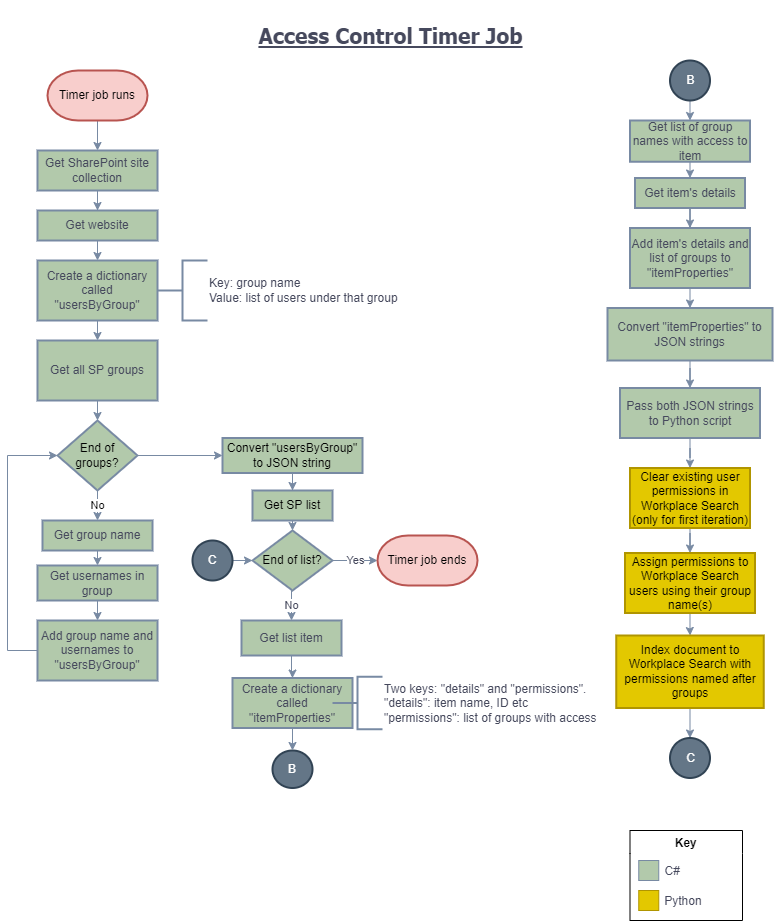

The diagram above was exported from draw.io. Its source (the exported page's mxGraphModel, read from the mxfile embedded in the PNG):
<mxGraphModel dx="782" dy="379" grid="1" gridSize="10" guides="1" tooltips="1" connect="1" arrows="1" fold="1" page="1" pageScale="1" pageWidth="827" pageHeight="1169" math="0" shadow="0">
  <root>
    <mxCell id="4jcqHuVMXJGRLVAX-CDn-0" />
    <mxCell id="4jcqHuVMXJGRLVAX-CDn-1" parent="4jcqHuVMXJGRLVAX-CDn-0" />
    <mxCell id="o_aTZgK_lMUBQzRyiENP-0" style="edgeStyle=orthogonalEdgeStyle;rounded=0;orthogonalLoop=1;jettySize=auto;html=1;exitX=0.5;exitY=1;exitDx=0;exitDy=0;exitPerimeter=0;entryX=0.5;entryY=0;entryDx=0;entryDy=0;strokeColor=#788AA3;fontColor=#46495D;" parent="4jcqHuVMXJGRLVAX-CDn-1" source="06QJgjheyKWEDEwsXyg1-0" target="zAuzTEXQ0loeMenYxShT-4" edge="1">
      <mxGeometry relative="1" as="geometry" />
    </mxCell>
    <mxCell id="06QJgjheyKWEDEwsXyg1-0" value="Timer job runs" style="strokeWidth=2;html=1;shape=mxgraph.flowchart.terminator;whiteSpace=wrap;rounded=0;shadow=0;glass=0;fillColor=#f8cecc;strokeColor=#b85450;" parent="4jcqHuVMXJGRLVAX-CDn-1" vertex="1">
      <mxGeometry x="70" y="80" width="100" height="50" as="geometry" />
    </mxCell>
    <mxCell id="kb0tOMfODao_x2VF_KVV-2" value="" style="edgeStyle=orthogonalEdgeStyle;rounded=0;orthogonalLoop=1;jettySize=auto;html=1;strokeColor=#788AA3;fontColor=#46495D;" parent="4jcqHuVMXJGRLVAX-CDn-1" source="zAuzTEXQ0loeMenYxShT-4" target="kb0tOMfODao_x2VF_KVV-1" edge="1">
      <mxGeometry relative="1" as="geometry" />
    </mxCell>
    <mxCell id="zAuzTEXQ0loeMenYxShT-4" value="Get SharePoint site collection" style="whiteSpace=wrap;html=1;rounded=0;shadow=0;strokeWidth=2;glass=0;fillColor=#B2C9AB;strokeColor=#788AA3;fontColor=#46495D;" parent="4jcqHuVMXJGRLVAX-CDn-1" vertex="1">
      <mxGeometry x="60" y="160" width="120" height="40" as="geometry" />
    </mxCell>
    <mxCell id="WW4I-RXEM9QJ9Gs0AJ3c-1" style="edgeStyle=orthogonalEdgeStyle;rounded=0;orthogonalLoop=1;jettySize=auto;html=1;exitX=0.5;exitY=1;exitDx=0;exitDy=0;entryX=0.5;entryY=0;entryDx=0;entryDy=0;fillColor=#f5f5f5;strokeColor=#788AA3;" edge="1" parent="4jcqHuVMXJGRLVAX-CDn-1" source="kb0tOMfODao_x2VF_KVV-1" target="WW4I-RXEM9QJ9Gs0AJ3c-0">
      <mxGeometry relative="1" as="geometry" />
    </mxCell>
    <mxCell id="kb0tOMfODao_x2VF_KVV-1" value="Get website" style="whiteSpace=wrap;html=1;rounded=0;shadow=0;strokeWidth=2;glass=0;fillColor=#B2C9AB;strokeColor=#788AA3;fontColor=#46495D;" parent="4jcqHuVMXJGRLVAX-CDn-1" vertex="1">
      <mxGeometry x="60" y="220" width="120" height="30" as="geometry" />
    </mxCell>
    <mxCell id="OuSpeUbrxb6y0M2eJ1nO-2" value="" style="edgeStyle=orthogonalEdgeStyle;rounded=0;orthogonalLoop=1;jettySize=auto;html=1;strokeColor=#788AA3;fontColor=#46495D;" parent="4jcqHuVMXJGRLVAX-CDn-1" source="m3oOogkEWPnxUuuOhz-7-26" target="OuSpeUbrxb6y0M2eJ1nO-1" edge="1">
      <mxGeometry relative="1" as="geometry" />
    </mxCell>
    <mxCell id="m3oOogkEWPnxUuuOhz-7-26" value="Get item's details" style="whiteSpace=wrap;html=1;rounded=0;shadow=0;strokeWidth=2;glass=0;fillColor=#B2C9AB;strokeColor=#788AA3;fontColor=#46495D;" parent="4jcqHuVMXJGRLVAX-CDn-1" vertex="1">
      <mxGeometry x="657.5" y="187.5" width="110" height="30" as="geometry" />
    </mxCell>
    <mxCell id="POzflLjCN7c363KJLhvA-6" value="" style="edgeStyle=orthogonalEdgeStyle;rounded=0;orthogonalLoop=1;jettySize=auto;html=1;strokeColor=#788AA3;fontColor=#46495D;" parent="4jcqHuVMXJGRLVAX-CDn-1" source="m3oOogkEWPnxUuuOhz-7-32" target="POzflLjCN7c363KJLhvA-5" edge="1">
      <mxGeometry relative="1" as="geometry" />
    </mxCell>
    <mxCell id="m3oOogkEWPnxUuuOhz-7-32" value="Convert &quot;itemProperties&quot; to JSON strings" style="whiteSpace=wrap;html=1;rounded=0;shadow=0;strokeWidth=2;glass=0;fillColor=#B2C9AB;strokeColor=#788AA3;fontColor=#46495D;" parent="4jcqHuVMXJGRLVAX-CDn-1" vertex="1">
      <mxGeometry x="630" y="317.5" width="165" height="52.5" as="geometry" />
    </mxCell>
    <mxCell id="Uw4urWr2d9hCYZkFgFzW-7" value="Key: group name&lt;br&gt;Value: list of users under that group" style="strokeWidth=2;html=1;shape=mxgraph.flowchart.annotation_2;align=left;labelPosition=right;pointerEvents=1;rounded=0;shadow=0;glass=0;fillColor=#B2C9AB;strokeColor=#788AA3;fontColor=#46495D;" parent="4jcqHuVMXJGRLVAX-CDn-1" vertex="1">
      <mxGeometry x="180" y="270" width="50" height="60" as="geometry" />
    </mxCell>
    <mxCell id="cNnbi6XCKgdL6GsCzx5T-35" style="edgeStyle=orthogonalEdgeStyle;rounded=0;orthogonalLoop=1;jettySize=auto;html=1;exitX=0.5;exitY=1;exitDx=0;exitDy=0;exitPerimeter=0;entryX=0.5;entryY=0;entryDx=0;entryDy=0;strokeColor=#788AA3;" edge="1" parent="4jcqHuVMXJGRLVAX-CDn-1" source="Uw4urWr2d9hCYZkFgFzW-21" target="cNnbi6XCKgdL6GsCzx5T-34">
      <mxGeometry relative="1" as="geometry" />
    </mxCell>
    <mxCell id="Uw4urWr2d9hCYZkFgFzW-21" value="B" style="verticalLabelPosition=middle;verticalAlign=middle;html=1;shape=mxgraph.flowchart.on-page_reference;rounded=0;shadow=0;glass=0;strokeWidth=2;labelPosition=center;align=center;fillColor=#647687;strokeColor=#314354;fontColor=#ffffff;" parent="4jcqHuVMXJGRLVAX-CDn-1" vertex="1">
      <mxGeometry x="692.5" y="70" width="40" height="40" as="geometry" />
    </mxCell>
    <mxCell id="OuSpeUbrxb6y0M2eJ1nO-4" style="edgeStyle=orthogonalEdgeStyle;rounded=0;orthogonalLoop=1;jettySize=auto;html=1;exitX=0.5;exitY=1;exitDx=0;exitDy=0;entryX=0.5;entryY=0;entryDx=0;entryDy=0;strokeColor=#788AA3;fontColor=#46495D;" parent="4jcqHuVMXJGRLVAX-CDn-1" source="OuSpeUbrxb6y0M2eJ1nO-1" target="m3oOogkEWPnxUuuOhz-7-32" edge="1">
      <mxGeometry relative="1" as="geometry" />
    </mxCell>
    <mxCell id="OuSpeUbrxb6y0M2eJ1nO-1" value="Add item's details and list of groups to &quot;itemProperties&quot;" style="whiteSpace=wrap;html=1;rounded=0;shadow=0;strokeWidth=2;glass=0;fillColor=#B2C9AB;strokeColor=#788AA3;fontColor=#46495D;" parent="4jcqHuVMXJGRLVAX-CDn-1" vertex="1">
      <mxGeometry x="652.5" y="237.5" width="120" height="60" as="geometry" />
    </mxCell>
    <mxCell id="POzflLjCN7c363KJLhvA-3" value="B" style="strokeWidth=2;html=1;shape=mxgraph.flowchart.start_2;whiteSpace=wrap;rounded=0;shadow=0;glass=0;align=center;fillColor=#647687;strokeColor=#314354;fontColor=#ffffff;" parent="4jcqHuVMXJGRLVAX-CDn-1" vertex="1">
      <mxGeometry x="295" y="760" width="40" height="37.5" as="geometry" />
    </mxCell>
    <mxCell id="C3uGT83J4ziUKUD-iYwm-1" value="" style="edgeStyle=orthogonalEdgeStyle;rounded=0;orthogonalLoop=1;jettySize=auto;html=1;strokeColor=#788AA3;fontColor=#46495D;" parent="4jcqHuVMXJGRLVAX-CDn-1" source="POzflLjCN7c363KJLhvA-5" target="C3uGT83J4ziUKUD-iYwm-0" edge="1">
      <mxGeometry relative="1" as="geometry" />
    </mxCell>
    <mxCell id="POzflLjCN7c363KJLhvA-5" value="Pass both JSON strings to Python script" style="whiteSpace=wrap;html=1;rounded=0;shadow=0;strokeWidth=2;glass=0;fillColor=#B2C9AB;strokeColor=#788AA3;fontColor=#46495D;" parent="4jcqHuVMXJGRLVAX-CDn-1" vertex="1">
      <mxGeometry x="642.5" y="397.5" width="140" height="50" as="geometry" />
    </mxCell>
    <mxCell id="C3uGT83J4ziUKUD-iYwm-3" value="" style="edgeStyle=orthogonalEdgeStyle;rounded=0;orthogonalLoop=1;jettySize=auto;html=1;strokeColor=#788AA3;fontColor=#46495D;" parent="4jcqHuVMXJGRLVAX-CDn-1" source="C3uGT83J4ziUKUD-iYwm-0" target="C3uGT83J4ziUKUD-iYwm-2" edge="1">
      <mxGeometry relative="1" as="geometry" />
    </mxCell>
    <mxCell id="C3uGT83J4ziUKUD-iYwm-0" value="Clear existing user permissions in Workplace Search (only for first iteration)" style="whiteSpace=wrap;html=1;rounded=0;shadow=0;strokeWidth=2;glass=0;fillColor=#e3c800;strokeColor=#B09500;fontColor=#000000;" parent="4jcqHuVMXJGRLVAX-CDn-1" vertex="1">
      <mxGeometry x="652.5" y="477.5" width="120" height="60" as="geometry" />
    </mxCell>
    <mxCell id="C3uGT83J4ziUKUD-iYwm-5" value="" style="edgeStyle=orthogonalEdgeStyle;rounded=0;orthogonalLoop=1;jettySize=auto;html=1;strokeColor=#788AA3;fontColor=#46495D;" parent="4jcqHuVMXJGRLVAX-CDn-1" source="C3uGT83J4ziUKUD-iYwm-2" target="C3uGT83J4ziUKUD-iYwm-4" edge="1">
      <mxGeometry relative="1" as="geometry" />
    </mxCell>
    <mxCell id="C3uGT83J4ziUKUD-iYwm-2" value="Assign permissions to Workplace Search users using their group name(s)" style="whiteSpace=wrap;html=1;rounded=0;shadow=0;strokeWidth=2;glass=0;fillColor=#e3c800;strokeColor=#B09500;fontColor=#000000;" parent="4jcqHuVMXJGRLVAX-CDn-1" vertex="1">
      <mxGeometry x="647.5" y="562.5" width="130" height="60" as="geometry" />
    </mxCell>
    <mxCell id="C3uGT83J4ziUKUD-iYwm-7" style="edgeStyle=orthogonalEdgeStyle;rounded=0;orthogonalLoop=1;jettySize=auto;html=1;exitX=0.5;exitY=1;exitDx=0;exitDy=0;entryX=0.5;entryY=0;entryDx=0;entryDy=0;entryPerimeter=0;strokeColor=#788AA3;fontColor=#46495D;" parent="4jcqHuVMXJGRLVAX-CDn-1" source="C3uGT83J4ziUKUD-iYwm-4" target="C3uGT83J4ziUKUD-iYwm-6" edge="1">
      <mxGeometry relative="1" as="geometry" />
    </mxCell>
    <mxCell id="C3uGT83J4ziUKUD-iYwm-4" value="Index document to Workplace Search with permissions named after groups" style="whiteSpace=wrap;html=1;rounded=0;shadow=0;strokeWidth=2;glass=0;fillColor=#e3c800;strokeColor=#B09500;fontColor=#000000;" parent="4jcqHuVMXJGRLVAX-CDn-1" vertex="1">
      <mxGeometry x="638.75" y="645" width="147.5" height="72.5" as="geometry" />
    </mxCell>
    <mxCell id="C3uGT83J4ziUKUD-iYwm-6" value="C" style="verticalLabelPosition=middle;verticalAlign=middle;html=1;shape=mxgraph.flowchart.on-page_reference;rounded=0;shadow=0;glass=0;strokeWidth=2;labelPosition=center;align=center;fillColor=#647687;strokeColor=#314354;fontColor=#ffffff;" parent="4jcqHuVMXJGRLVAX-CDn-1" vertex="1">
      <mxGeometry x="692.5" y="747.5" width="40" height="40" as="geometry" />
    </mxCell>
    <mxCell id="TQd5b2xGNC1LkoU4VR3R-0" value="&lt;h1 style=&quot;font-size: 21px&quot;&gt;Access Control Timer Job&lt;/h1&gt;" style="text;html=1;strokeColor=none;fillColor=none;align=center;verticalAlign=middle;whiteSpace=wrap;rounded=0;shadow=0;glass=0;labelBorderColor=none;fontFamily=Tahoma;fontSize=21;fontStyle=4;fontColor=#46495D;" parent="4jcqHuVMXJGRLVAX-CDn-1" vertex="1">
      <mxGeometry x="264" y="10" width="299" height="70" as="geometry" />
    </mxCell>
    <mxCell id="ZN4VidbErS3UwtD48-wh-6" value="Key" style="swimlane;rounded=0;sketch=0;swimlaneLine=0;" parent="4jcqHuVMXJGRLVAX-CDn-1" vertex="1">
      <mxGeometry x="652.5" y="840" width="112.5" height="90" as="geometry" />
    </mxCell>
    <mxCell id="ZN4VidbErS3UwtD48-wh-7" value="C#" style="text;strokeColor=none;fillColor=none;align=left;verticalAlign=middle;spacingLeft=4;spacingRight=4;overflow=hidden;points=[[0,0.5],[1,0.5]];portConstraint=eastwest;rotatable=0;rounded=0;sketch=0;fontColor=#46495D;" parent="ZN4VidbErS3UwtD48-wh-6" vertex="1">
      <mxGeometry x="29" y="25" width="80" height="30" as="geometry" />
    </mxCell>
    <mxCell id="ZN4VidbErS3UwtD48-wh-8" value="" style="rounded=0;whiteSpace=wrap;html=1;sketch=0;fontColor=#46495D;strokeColor=#788AA3;fillColor=#B2C9AB;" parent="ZN4VidbErS3UwtD48-wh-6" vertex="1">
      <mxGeometry x="8.75" y="30" width="20" height="20" as="geometry" />
    </mxCell>
    <mxCell id="ZN4VidbErS3UwtD48-wh-10" value="" style="rounded=0;whiteSpace=wrap;html=1;sketch=0;fontColor=#000000;strokeColor=#B09500;fillColor=#e3c800;" parent="ZN4VidbErS3UwtD48-wh-6" vertex="1">
      <mxGeometry x="8.75" y="60" width="20" height="20" as="geometry" />
    </mxCell>
    <mxCell id="ZN4VidbErS3UwtD48-wh-11" value="Python" style="text;strokeColor=none;fillColor=none;align=left;verticalAlign=middle;spacingLeft=4;spacingRight=4;overflow=hidden;points=[[0,0.5],[1,0.5]];portConstraint=eastwest;rotatable=0;rounded=0;sketch=0;fontColor=#46495D;" parent="ZN4VidbErS3UwtD48-wh-6" vertex="1">
      <mxGeometry x="28.75" y="55" width="80" height="30" as="geometry" />
    </mxCell>
    <mxCell id="cNnbi6XCKgdL6GsCzx5T-1" style="edgeStyle=orthogonalEdgeStyle;rounded=0;orthogonalLoop=1;jettySize=auto;html=1;exitX=0.5;exitY=1;exitDx=0;exitDy=0;entryX=0.5;entryY=0;entryDx=0;entryDy=0;strokeColor=#788AA3;" edge="1" parent="4jcqHuVMXJGRLVAX-CDn-1" source="WW4I-RXEM9QJ9Gs0AJ3c-0" target="cNnbi6XCKgdL6GsCzx5T-0">
      <mxGeometry relative="1" as="geometry" />
    </mxCell>
    <mxCell id="WW4I-RXEM9QJ9Gs0AJ3c-0" value="Create a dictionary called &quot;usersByGroup&quot;" style="whiteSpace=wrap;html=1;rounded=0;shadow=0;strokeWidth=2;glass=0;fillColor=#B2C9AB;strokeColor=#788AA3;fontColor=#46495D;" vertex="1" parent="4jcqHuVMXJGRLVAX-CDn-1">
      <mxGeometry x="60" y="270" width="120" height="60" as="geometry" />
    </mxCell>
    <mxCell id="cNnbi6XCKgdL6GsCzx5T-4" style="edgeStyle=orthogonalEdgeStyle;rounded=0;orthogonalLoop=1;jettySize=auto;html=1;exitX=0.5;exitY=1;exitDx=0;exitDy=0;entryX=0.5;entryY=0;entryDx=0;entryDy=0;strokeColor=#788AA3;" edge="1" parent="4jcqHuVMXJGRLVAX-CDn-1" source="cNnbi6XCKgdL6GsCzx5T-0" target="cNnbi6XCKgdL6GsCzx5T-3">
      <mxGeometry relative="1" as="geometry" />
    </mxCell>
    <mxCell id="cNnbi6XCKgdL6GsCzx5T-0" value="Get all SP groups" style="whiteSpace=wrap;html=1;rounded=0;shadow=0;strokeWidth=2;glass=0;fillColor=#B2C9AB;strokeColor=#788AA3;fontColor=#46495D;" vertex="1" parent="4jcqHuVMXJGRLVAX-CDn-1">
      <mxGeometry x="60" y="350" width="120" height="60" as="geometry" />
    </mxCell>
    <mxCell id="cNnbi6XCKgdL6GsCzx5T-6" value="No" style="edgeStyle=orthogonalEdgeStyle;rounded=0;orthogonalLoop=1;jettySize=auto;html=1;exitX=0.5;exitY=1;exitDx=0;exitDy=0;entryX=0.5;entryY=0;entryDx=0;entryDy=0;strokeColor=#788AA3;" edge="1" parent="4jcqHuVMXJGRLVAX-CDn-1" source="cNnbi6XCKgdL6GsCzx5T-3" target="cNnbi6XCKgdL6GsCzx5T-5">
      <mxGeometry relative="1" as="geometry" />
    </mxCell>
    <mxCell id="cNnbi6XCKgdL6GsCzx5T-14" value="" style="edgeStyle=orthogonalEdgeStyle;rounded=0;orthogonalLoop=1;jettySize=auto;html=1;strokeColor=#788AA3;" edge="1" parent="4jcqHuVMXJGRLVAX-CDn-1" source="cNnbi6XCKgdL6GsCzx5T-3" target="cNnbi6XCKgdL6GsCzx5T-13">
      <mxGeometry relative="1" as="geometry" />
    </mxCell>
    <mxCell id="cNnbi6XCKgdL6GsCzx5T-3" value="End of groups?" style="rhombus;whiteSpace=wrap;html=1;rounded=0;shadow=0;strokeWidth=2;glass=0;fillColor=#B2C9AB;strokeColor=#788AA3;" vertex="1" parent="4jcqHuVMXJGRLVAX-CDn-1">
      <mxGeometry x="80" y="430" width="80" height="70" as="geometry" />
    </mxCell>
    <mxCell id="cNnbi6XCKgdL6GsCzx5T-8" style="edgeStyle=orthogonalEdgeStyle;rounded=0;orthogonalLoop=1;jettySize=auto;html=1;exitX=0.5;exitY=1;exitDx=0;exitDy=0;entryX=0.5;entryY=0;entryDx=0;entryDy=0;strokeColor=#788AA3;" edge="1" parent="4jcqHuVMXJGRLVAX-CDn-1" source="cNnbi6XCKgdL6GsCzx5T-5" target="cNnbi6XCKgdL6GsCzx5T-7">
      <mxGeometry relative="1" as="geometry" />
    </mxCell>
    <mxCell id="cNnbi6XCKgdL6GsCzx5T-5" value="Get group name" style="whiteSpace=wrap;html=1;rounded=0;shadow=0;strokeWidth=2;glass=0;fillColor=#B2C9AB;strokeColor=#788AA3;fontColor=#46495D;" vertex="1" parent="4jcqHuVMXJGRLVAX-CDn-1">
      <mxGeometry x="65" y="530" width="110" height="30" as="geometry" />
    </mxCell>
    <mxCell id="cNnbi6XCKgdL6GsCzx5T-10" style="edgeStyle=orthogonalEdgeStyle;rounded=0;orthogonalLoop=1;jettySize=auto;html=1;exitX=0.5;exitY=1;exitDx=0;exitDy=0;entryX=0.5;entryY=0;entryDx=0;entryDy=0;strokeColor=#788AA3;" edge="1" parent="4jcqHuVMXJGRLVAX-CDn-1" source="cNnbi6XCKgdL6GsCzx5T-7" target="cNnbi6XCKgdL6GsCzx5T-9">
      <mxGeometry relative="1" as="geometry" />
    </mxCell>
    <mxCell id="cNnbi6XCKgdL6GsCzx5T-7" value="Get usernames in group" style="whiteSpace=wrap;html=1;rounded=0;shadow=0;strokeWidth=2;glass=0;fillColor=#B2C9AB;strokeColor=#788AA3;fontColor=#46495D;" vertex="1" parent="4jcqHuVMXJGRLVAX-CDn-1">
      <mxGeometry x="60" y="575" width="120" height="35" as="geometry" />
    </mxCell>
    <mxCell id="cNnbi6XCKgdL6GsCzx5T-12" style="edgeStyle=orthogonalEdgeStyle;rounded=0;orthogonalLoop=1;jettySize=auto;html=1;entryX=0;entryY=0.5;entryDx=0;entryDy=0;strokeColor=#788AA3;" edge="1" parent="4jcqHuVMXJGRLVAX-CDn-1" source="cNnbi6XCKgdL6GsCzx5T-9" target="cNnbi6XCKgdL6GsCzx5T-3">
      <mxGeometry relative="1" as="geometry">
        <Array as="points">
          <mxPoint x="30" y="660" />
          <mxPoint x="30" y="465" />
        </Array>
      </mxGeometry>
    </mxCell>
    <mxCell id="cNnbi6XCKgdL6GsCzx5T-9" value="Add group name and usernames to &quot;usersByGroup&quot;" style="whiteSpace=wrap;html=1;rounded=0;shadow=0;strokeWidth=2;glass=0;fillColor=#B2C9AB;strokeColor=#788AA3;fontColor=#46495D;" vertex="1" parent="4jcqHuVMXJGRLVAX-CDn-1">
      <mxGeometry x="60" y="630" width="120" height="60" as="geometry" />
    </mxCell>
    <mxCell id="cNnbi6XCKgdL6GsCzx5T-16" value="" style="edgeStyle=orthogonalEdgeStyle;rounded=0;orthogonalLoop=1;jettySize=auto;html=1;strokeColor=#788AA3;" edge="1" parent="4jcqHuVMXJGRLVAX-CDn-1" source="cNnbi6XCKgdL6GsCzx5T-13" target="cNnbi6XCKgdL6GsCzx5T-15">
      <mxGeometry relative="1" as="geometry" />
    </mxCell>
    <mxCell id="cNnbi6XCKgdL6GsCzx5T-13" value="Convert &quot;usersByGroup&quot; to JSON string" style="whiteSpace=wrap;html=1;fillColor=#B2C9AB;strokeColor=#788AA3;rounded=0;shadow=0;strokeWidth=2;glass=0;" vertex="1" parent="4jcqHuVMXJGRLVAX-CDn-1">
      <mxGeometry x="245" y="447.5" width="140" height="35" as="geometry" />
    </mxCell>
    <mxCell id="cNnbi6XCKgdL6GsCzx5T-29" style="edgeStyle=orthogonalEdgeStyle;rounded=0;orthogonalLoop=1;jettySize=auto;html=1;exitX=0.5;exitY=1;exitDx=0;exitDy=0;entryX=0.5;entryY=0;entryDx=0;entryDy=0;strokeColor=#788AA3;" edge="1" parent="4jcqHuVMXJGRLVAX-CDn-1" source="cNnbi6XCKgdL6GsCzx5T-15" target="cNnbi6XCKgdL6GsCzx5T-19">
      <mxGeometry relative="1" as="geometry" />
    </mxCell>
    <mxCell id="cNnbi6XCKgdL6GsCzx5T-15" value="Get SP list" style="whiteSpace=wrap;html=1;fillColor=#B2C9AB;strokeColor=#788AA3;rounded=0;shadow=0;strokeWidth=2;glass=0;" vertex="1" parent="4jcqHuVMXJGRLVAX-CDn-1">
      <mxGeometry x="275" y="500" width="80" height="30" as="geometry" />
    </mxCell>
    <mxCell id="cNnbi6XCKgdL6GsCzx5T-17" value="No" style="edgeStyle=orthogonalEdgeStyle;rounded=0;orthogonalLoop=1;jettySize=auto;html=1;exitX=0.5;exitY=1;exitDx=0;exitDy=0;entryX=0.5;entryY=0;entryDx=0;entryDy=0;strokeColor=#788AA3;fontColor=#46495D;" edge="1" parent="4jcqHuVMXJGRLVAX-CDn-1" source="cNnbi6XCKgdL6GsCzx5T-19" target="cNnbi6XCKgdL6GsCzx5T-21">
      <mxGeometry relative="1" as="geometry" />
    </mxCell>
    <mxCell id="cNnbi6XCKgdL6GsCzx5T-18" value="Yes" style="edgeStyle=orthogonalEdgeStyle;rounded=0;orthogonalLoop=1;jettySize=auto;html=1;exitX=1;exitY=0.5;exitDx=0;exitDy=0;entryX=0;entryY=0.5;entryDx=0;entryDy=0;entryPerimeter=0;strokeColor=#788AA3;fontColor=#46495D;" edge="1" parent="4jcqHuVMXJGRLVAX-CDn-1" source="cNnbi6XCKgdL6GsCzx5T-19" target="cNnbi6XCKgdL6GsCzx5T-24">
      <mxGeometry relative="1" as="geometry" />
    </mxCell>
    <mxCell id="cNnbi6XCKgdL6GsCzx5T-19" value="End of list?" style="rhombus;whiteSpace=wrap;html=1;rounded=0;shadow=0;strokeWidth=2;glass=0;fillColor=#B2C9AB;strokeColor=#788AA3;" vertex="1" parent="4jcqHuVMXJGRLVAX-CDn-1">
      <mxGeometry x="275" y="540" width="80" height="60" as="geometry" />
    </mxCell>
    <mxCell id="cNnbi6XCKgdL6GsCzx5T-20" value="" style="edgeStyle=orthogonalEdgeStyle;rounded=0;orthogonalLoop=1;jettySize=auto;html=1;strokeColor=#788AA3;fontColor=#46495D;" edge="1" parent="4jcqHuVMXJGRLVAX-CDn-1" source="cNnbi6XCKgdL6GsCzx5T-21" target="cNnbi6XCKgdL6GsCzx5T-23">
      <mxGeometry relative="1" as="geometry" />
    </mxCell>
    <mxCell id="cNnbi6XCKgdL6GsCzx5T-21" value="Get list item" style="whiteSpace=wrap;html=1;rounded=0;shadow=0;strokeWidth=2;glass=0;fillColor=#B2C9AB;strokeColor=#788AA3;fontColor=#46495D;" vertex="1" parent="4jcqHuVMXJGRLVAX-CDn-1">
      <mxGeometry x="264" y="630" width="100" height="35" as="geometry" />
    </mxCell>
    <mxCell id="cNnbi6XCKgdL6GsCzx5T-31" value="" style="edgeStyle=orthogonalEdgeStyle;rounded=0;orthogonalLoop=1;jettySize=auto;html=1;strokeColor=#788AA3;entryX=0.5;entryY=0;entryDx=0;entryDy=0;entryPerimeter=0;" edge="1" parent="4jcqHuVMXJGRLVAX-CDn-1" source="cNnbi6XCKgdL6GsCzx5T-23" target="POzflLjCN7c363KJLhvA-3">
      <mxGeometry relative="1" as="geometry">
        <mxPoint x="315" y="758.75" as="targetPoint" />
      </mxGeometry>
    </mxCell>
    <mxCell id="cNnbi6XCKgdL6GsCzx5T-23" value="Create a dictionary called &quot;itemProperties&quot;" style="whiteSpace=wrap;html=1;rounded=0;shadow=0;strokeWidth=2;glass=0;fillColor=#B2C9AB;strokeColor=#788AA3;fontColor=#46495D;" vertex="1" parent="4jcqHuVMXJGRLVAX-CDn-1">
      <mxGeometry x="255" y="687.5" width="120" height="50" as="geometry" />
    </mxCell>
    <mxCell id="cNnbi6XCKgdL6GsCzx5T-24" value="Timer job ends" style="strokeWidth=2;html=1;shape=mxgraph.flowchart.terminator;whiteSpace=wrap;rounded=0;shadow=0;glass=0;align=center;fillColor=#f8cecc;strokeColor=#b85450;" vertex="1" parent="4jcqHuVMXJGRLVAX-CDn-1">
      <mxGeometry x="400" y="545" width="100" height="50" as="geometry" />
    </mxCell>
    <mxCell id="cNnbi6XCKgdL6GsCzx5T-25" value="Two keys: &quot;details&quot; and &quot;permissions&quot;.&lt;br&gt;&quot;details&quot;: item name, ID etc&lt;br&gt;&quot;permissions&quot;: list of groups with access" style="strokeWidth=2;html=1;shape=mxgraph.flowchart.annotation_2;align=left;labelPosition=right;pointerEvents=1;rounded=0;shadow=0;glass=0;fillColor=#B2C9AB;strokeColor=#788AA3;fontColor=#46495D;" vertex="1" parent="4jcqHuVMXJGRLVAX-CDn-1">
      <mxGeometry x="355" y="686.25" width="50" height="52.5" as="geometry" />
    </mxCell>
    <mxCell id="cNnbi6XCKgdL6GsCzx5T-26" style="edgeStyle=orthogonalEdgeStyle;rounded=0;orthogonalLoop=1;jettySize=auto;html=1;exitX=1;exitY=0.5;exitDx=0;exitDy=0;exitPerimeter=0;entryX=0;entryY=0.5;entryDx=0;entryDy=0;strokeColor=#788AA3;fontColor=#46495D;" edge="1" parent="4jcqHuVMXJGRLVAX-CDn-1" source="cNnbi6XCKgdL6GsCzx5T-27" target="cNnbi6XCKgdL6GsCzx5T-19">
      <mxGeometry relative="1" as="geometry" />
    </mxCell>
    <mxCell id="cNnbi6XCKgdL6GsCzx5T-27" value="C" style="strokeWidth=2;html=1;shape=mxgraph.flowchart.start_2;whiteSpace=wrap;rounded=0;shadow=0;glass=0;align=center;fillColor=#647687;strokeColor=#314354;fontColor=#ffffff;" vertex="1" parent="4jcqHuVMXJGRLVAX-CDn-1">
      <mxGeometry x="215" y="550" width="40" height="40" as="geometry" />
    </mxCell>
    <mxCell id="cNnbi6XCKgdL6GsCzx5T-36" style="edgeStyle=orthogonalEdgeStyle;rounded=0;orthogonalLoop=1;jettySize=auto;html=1;exitX=0.5;exitY=1;exitDx=0;exitDy=0;entryX=0.5;entryY=0;entryDx=0;entryDy=0;strokeColor=#788AA3;" edge="1" parent="4jcqHuVMXJGRLVAX-CDn-1" source="cNnbi6XCKgdL6GsCzx5T-34" target="m3oOogkEWPnxUuuOhz-7-26">
      <mxGeometry relative="1" as="geometry" />
    </mxCell>
    <mxCell id="cNnbi6XCKgdL6GsCzx5T-34" value="Get list of group names with access to item" style="whiteSpace=wrap;html=1;fillColor=#B2C9AB;strokeColor=#788AA3;fontColor=#46495D;rounded=0;shadow=0;strokeWidth=2;glass=0;" vertex="1" parent="4jcqHuVMXJGRLVAX-CDn-1">
      <mxGeometry x="652.5" y="130" width="120" height="41.25" as="geometry" />
    </mxCell>
  </root>
</mxGraphModel>